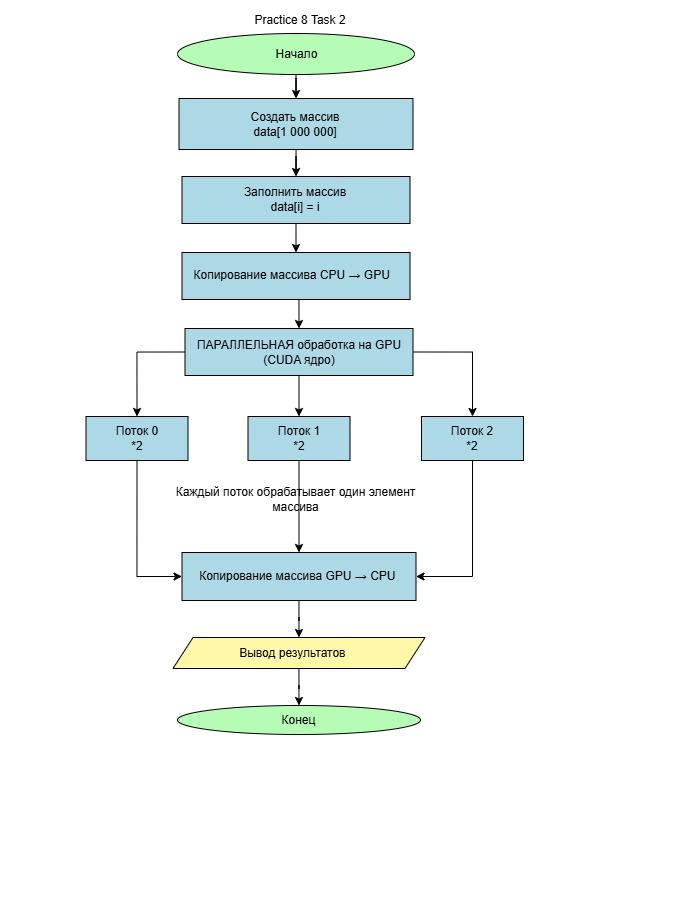

The diagram above was exported from draw.io. Its source (the exported page's mxGraphModel, read from the mxfile embedded in the PNG):
<mxGraphModel dx="1534" dy="734" grid="0" gridSize="10" guides="1" tooltips="1" connect="1" arrows="1" fold="1" page="1" pageScale="1" pageWidth="700" pageHeight="900" background="light-dark(#000000,#FFFFFF)" math="0" shadow="0">
  <root>
    <mxCell id="0" />
    <mxCell id="1" parent="0" />
    <mxCell id="doy44mVqO59pjQrLM7yg-3" edge="1" parent="1" source="doy44mVqO59pjQrLM7yg-1" style="edgeStyle=orthogonalEdgeStyle;rounded=0;orthogonalLoop=1;jettySize=auto;html=1;strokeColor=light-dark(#000000,#000000);" target="doy44mVqO59pjQrLM7yg-2" value="">
      <mxGeometry relative="1" as="geometry" />
    </mxCell>
    <mxCell id="doy44mVqO59pjQrLM7yg-1" parent="1" style="ellipse;html=1;labelBackgroundColor=none;fillColor=light-dark(#FFFFFF,#B6FCB6);fontColor=light-dark(#000000,#000000);strokeColor=light-dark(#000000,#000000);" value="Начало" vertex="1">
      <mxGeometry height="41" width="237" x="177" y="33" as="geometry" />
    </mxCell>
    <mxCell id="H-YSsGn8ZeCYWvAc8pk7-2" edge="1" parent="1" source="doy44mVqO59pjQrLM7yg-2" style="edgeStyle=orthogonalEdgeStyle;rounded=0;orthogonalLoop=1;jettySize=auto;html=1;strokeColor=light-dark(#000000,#000000);" target="f95iATNivPdHY9cF_3IA-4" value="">
      <mxGeometry relative="1" as="geometry" />
    </mxCell>
    <mxCell id="doy44mVqO59pjQrLM7yg-2" parent="1" style="whiteSpace=wrap;html=1;fontColor=light-dark(#000000,#000000);fillColor=light-dark(#FFFFFF,#ADD8E6);strokeColor=light-dark(#000000,#000000);" value="Создать массив&lt;br&gt;&lt;div&gt;data[1 000 000]&lt;/div&gt;" vertex="1">
      <mxGeometry height="51" width="234" x="178.5" y="98" as="geometry" />
    </mxCell>
    <mxCell id="coULOOPrYOhBQE1Ny3B1-64" edge="1" parent="1" style="edgeStyle=orthogonalEdgeStyle;rounded=0;orthogonalLoop=1;jettySize=auto;html=1;" value="">
      <mxGeometry relative="1" as="geometry">
        <mxPoint x="420" y="643" as="sourcePoint" />
        <mxPoint x="575.5" y="787" as="targetPoint" />
      </mxGeometry>
    </mxCell>
    <mxCell id="coULOOPrYOhBQE1Ny3B1-61" parent="1" style="ellipse;whiteSpace=wrap;html=1;fillColor=light-dark(#FFFFFF,#B6FCB6);fontColor=light-dark(#000000,#000000);strokeColor=light-dark(#000000,#000000);" value="Конец" vertex="1">
      <mxGeometry height="29" width="243" x="177" y="705" as="geometry" />
    </mxCell>
    <mxCell id="coULOOPrYOhBQE1Ny3B1-65" parent="1" style="text;html=1;whiteSpace=wrap;strokeColor=none;fillColor=none;align=center;verticalAlign=middle;rounded=0;fontColor=light-dark(#000000,#000000);" value="Practice 8 Task 2" vertex="1">
      <mxGeometry height="30" width="214" x="193" y="5" as="geometry" />
    </mxCell>
    <mxCell id="sG9KfqrCHrTUrnErksR7-4" edge="1" parent="1" source="f95iATNivPdHY9cF_3IA-4" style="edgeStyle=orthogonalEdgeStyle;rounded=0;orthogonalLoop=1;jettySize=auto;html=1;exitX=0.5;exitY=1;exitDx=0;exitDy=0;entryX=0.5;entryY=0;entryDx=0;entryDy=0;strokeColor=light-dark(#000000,#000000);" target="sG9KfqrCHrTUrnErksR7-1">
      <mxGeometry relative="1" as="geometry" />
    </mxCell>
    <mxCell id="f95iATNivPdHY9cF_3IA-4" parent="1" style="whiteSpace=wrap;html=1;fillColor=light-dark(#FFFFFF,#ADD8E6);strokeColor=light-dark(#000000,#000000);fontColor=light-dark(#000000,#000000);" value="Заполнить массив&lt;div&gt;data[i] = i&lt;/div&gt;" vertex="1">
      <mxGeometry height="47" width="228" x="181.5" y="176" as="geometry" />
    </mxCell>
    <mxCell id="sG9KfqrCHrTUrnErksR7-15" edge="1" parent="1" source="-J9gJxN7wvMik5HG6t_z-2" style="edgeStyle=orthogonalEdgeStyle;rounded=0;orthogonalLoop=1;jettySize=auto;html=1;exitX=0.5;exitY=1;exitDx=0;exitDy=0;entryX=0;entryY=0.5;entryDx=0;entryDy=0;strokeColor=light-dark(#000000,#000000);" target="H-YSsGn8ZeCYWvAc8pk7-23">
      <mxGeometry relative="1" as="geometry" />
    </mxCell>
    <mxCell id="-J9gJxN7wvMik5HG6t_z-2" parent="1" style="whiteSpace=wrap;html=1;fillColor=light-dark(#FFFFFF,#ADD8E6);strokeColor=light-dark(#000000,#000000);fontColor=light-dark(#000000,#000000);" value="Поток 0&lt;div&gt;*2&lt;/div&gt;" vertex="1">
      <mxGeometry height="44" width="102" x="85.5" y="416" as="geometry" />
    </mxCell>
    <mxCell id="sG9KfqrCHrTUrnErksR7-12" edge="1" parent="1" source="H-YSsGn8ZeCYWvAc8pk7-5" style="edgeStyle=orthogonalEdgeStyle;rounded=0;orthogonalLoop=1;jettySize=auto;html=1;strokeColor=light-dark(#000000,#000000);" target="coULOOPrYOhBQE1Ny3B1-61" value="">
      <mxGeometry relative="1" as="geometry" />
    </mxCell>
    <mxCell id="H-YSsGn8ZeCYWvAc8pk7-5" parent="1" style="shape=parallelogram;perimeter=parallelogramPerimeter;whiteSpace=wrap;html=1;fixedSize=1;fillColor=light-dark(#FFFFFF,#FFF7A8);strokeColor=light-dark(#000000,#000000);fontColor=light-dark(#000000,#000000);" value="Вывод результатов&amp;nbsp; &amp;nbsp;&lt;span style=&quot;background-color: transparent;&quot;&gt;&amp;nbsp;&lt;/span&gt;" vertex="1">
      <mxGeometry height="31" width="252" x="172.5" y="637" as="geometry" />
    </mxCell>
    <mxCell id="H-YSsGn8ZeCYWvAc8pk7-32" edge="1" parent="1" style="edgeStyle=orthogonalEdgeStyle;rounded=0;orthogonalLoop=1;jettySize=auto;html=1;" value="">
      <mxGeometry relative="1" as="geometry">
        <mxPoint x="303" y="334.03703703703695" as="sourcePoint" />
        <mxPoint x="334" y="336.03703703703707" as="targetPoint" />
      </mxGeometry>
    </mxCell>
    <mxCell id="H-YSsGn8ZeCYWvAc8pk7-27" edge="1" parent="1" source="H-YSsGn8ZeCYWvAc8pk7-23" style="edgeStyle=orthogonalEdgeStyle;rounded=0;orthogonalLoop=1;jettySize=auto;html=1;strokeColor=light-dark(#000000,#000000);" target="H-YSsGn8ZeCYWvAc8pk7-5" value="">
      <mxGeometry relative="1" as="geometry" />
    </mxCell>
    <mxCell id="H-YSsGn8ZeCYWvAc8pk7-23" parent="1" style="whiteSpace=wrap;html=1;fontColor=light-dark(#000000,#000000);fillColor=light-dark(#FFFFFF,#ADD8E6);strokeColor=light-dark(#000000,#000000);" value="&lt;div&gt;Копирование массива&amp;nbsp;GPU → CPU&amp;nbsp;&lt;/div&gt;" vertex="1">
      <mxGeometry height="48" width="234" x="181.5" y="552" as="geometry" />
    </mxCell>
    <mxCell id="sG9KfqrCHrTUrnErksR7-5" edge="1" parent="1" source="sG9KfqrCHrTUrnErksR7-1" style="edgeStyle=orthogonalEdgeStyle;rounded=0;orthogonalLoop=1;jettySize=auto;html=1;exitX=0.5;exitY=1;exitDx=0;exitDy=0;entryX=0.5;entryY=0;entryDx=0;entryDy=0;strokeColor=light-dark(#000000,#000000);" target="sG9KfqrCHrTUrnErksR7-2">
      <mxGeometry relative="1" as="geometry" />
    </mxCell>
    <mxCell id="sG9KfqrCHrTUrnErksR7-1" parent="1" style="whiteSpace=wrap;html=1;fillColor=light-dark(#FFFFFF,#ADD8E6);strokeColor=light-dark(#000000,#000000);fontColor=light-dark(#000000,#000000);" value="Копирование массива&amp;nbsp;CPU → GPU&amp;nbsp;&amp;nbsp;" vertex="1">
      <mxGeometry height="47" width="228" x="181.5" y="252" as="geometry" />
    </mxCell>
    <mxCell id="sG9KfqrCHrTUrnErksR7-6" edge="1" parent="1" source="sG9KfqrCHrTUrnErksR7-2" style="edgeStyle=orthogonalEdgeStyle;rounded=0;orthogonalLoop=1;jettySize=auto;html=1;exitX=0;exitY=0.5;exitDx=0;exitDy=0;entryX=0.5;entryY=0;entryDx=0;entryDy=0;strokeColor=light-dark(#000000,#000000);" target="-J9gJxN7wvMik5HG6t_z-2">
      <mxGeometry relative="1" as="geometry" />
    </mxCell>
    <mxCell id="sG9KfqrCHrTUrnErksR7-10" edge="1" parent="1" source="sG9KfqrCHrTUrnErksR7-2" style="edgeStyle=orthogonalEdgeStyle;rounded=0;orthogonalLoop=1;jettySize=auto;html=1;exitX=1;exitY=0.5;exitDx=0;exitDy=0;entryX=0.5;entryY=0;entryDx=0;entryDy=0;strokeColor=light-dark(#000000,#000000);" target="sG9KfqrCHrTUrnErksR7-9">
      <mxGeometry relative="1" as="geometry" />
    </mxCell>
    <mxCell id="sG9KfqrCHrTUrnErksR7-11" edge="1" parent="1" source="sG9KfqrCHrTUrnErksR7-2" style="edgeStyle=orthogonalEdgeStyle;rounded=0;orthogonalLoop=1;jettySize=auto;html=1;exitX=0.5;exitY=1;exitDx=0;exitDy=0;entryX=0.5;entryY=0;entryDx=0;entryDy=0;strokeColor=light-dark(#000000,#000000);" target="sG9KfqrCHrTUrnErksR7-8">
      <mxGeometry relative="1" as="geometry" />
    </mxCell>
    <mxCell id="sG9KfqrCHrTUrnErksR7-2" parent="1" style="whiteSpace=wrap;html=1;fillColor=light-dark(#FFFFFF,#ADD8E6);strokeColor=light-dark(#000000,#000000);fontColor=light-dark(#000000,#000000);" value="ПАРАЛЛЕЛЬНАЯ обработка на GPU (CUDA ядро)" vertex="1">
      <mxGeometry height="47" width="228" x="184.5" y="328" as="geometry" />
    </mxCell>
    <mxCell id="sG9KfqrCHrTUrnErksR7-19" edge="1" parent="1" source="sG9KfqrCHrTUrnErksR7-8" style="edgeStyle=orthogonalEdgeStyle;rounded=0;orthogonalLoop=1;jettySize=auto;html=1;exitX=0.5;exitY=1;exitDx=0;exitDy=0;entryX=0.5;entryY=0;entryDx=0;entryDy=0;fontColor=light-dark(#000000,#000000);" target="H-YSsGn8ZeCYWvAc8pk7-23">
      <mxGeometry relative="1" as="geometry" />
    </mxCell>
    <mxCell id="sG9KfqrCHrTUrnErksR7-20" edge="1" parent="1" source="sG9KfqrCHrTUrnErksR7-8" style="edgeStyle=orthogonalEdgeStyle;rounded=0;orthogonalLoop=1;jettySize=auto;html=1;exitX=0.5;exitY=1;exitDx=0;exitDy=0;entryX=0.5;entryY=0;entryDx=0;entryDy=0;fontColor=light-dark(#000000,#000000);strokeColor=light-dark(#000000,#000000);" target="H-YSsGn8ZeCYWvAc8pk7-23">
      <mxGeometry relative="1" as="geometry" />
    </mxCell>
    <mxCell id="sG9KfqrCHrTUrnErksR7-8" parent="1" style="whiteSpace=wrap;html=1;fillColor=light-dark(#FFFFFF,#ADD8E6);strokeColor=light-dark(#000000,#000000);fontColor=light-dark(#000000,#000000);" value="Поток 1&lt;div&gt;*2&lt;/div&gt;" vertex="1">
      <mxGeometry height="44" width="102" x="247.5" y="416" as="geometry" />
    </mxCell>
    <mxCell id="sG9KfqrCHrTUrnErksR7-16" edge="1" parent="1" source="sG9KfqrCHrTUrnErksR7-9" style="edgeStyle=orthogonalEdgeStyle;rounded=0;orthogonalLoop=1;jettySize=auto;html=1;exitX=0.5;exitY=1;exitDx=0;exitDy=0;entryX=1;entryY=0.5;entryDx=0;entryDy=0;strokeColor=light-dark(#000000,#000000);" target="H-YSsGn8ZeCYWvAc8pk7-23">
      <mxGeometry relative="1" as="geometry" />
    </mxCell>
    <mxCell id="sG9KfqrCHrTUrnErksR7-9" parent="1" style="whiteSpace=wrap;html=1;fillColor=light-dark(#FFFFFF,#ADD8E6);strokeColor=light-dark(#000000,#000000);fontColor=light-dark(#000000,#000000);" value="Поток 2&lt;div&gt;*2&lt;/div&gt;" vertex="1">
      <mxGeometry height="44" width="102" x="421" y="416" as="geometry" />
    </mxCell>
    <mxCell id="sG9KfqrCHrTUrnErksR7-17" parent="1" style="text;html=1;whiteSpace=wrap;strokeColor=none;fillColor=none;align=center;verticalAlign=middle;rounded=0;fontColor=light-dark(#000000,#000000);" value="&lt;font&gt;Каждый поток обрабатывает один элемент массива&lt;/font&gt;" vertex="1">
      <mxGeometry height="30" width="253" x="169" y="484" as="geometry" />
    </mxCell>
  </root>
</mxGraphModel>